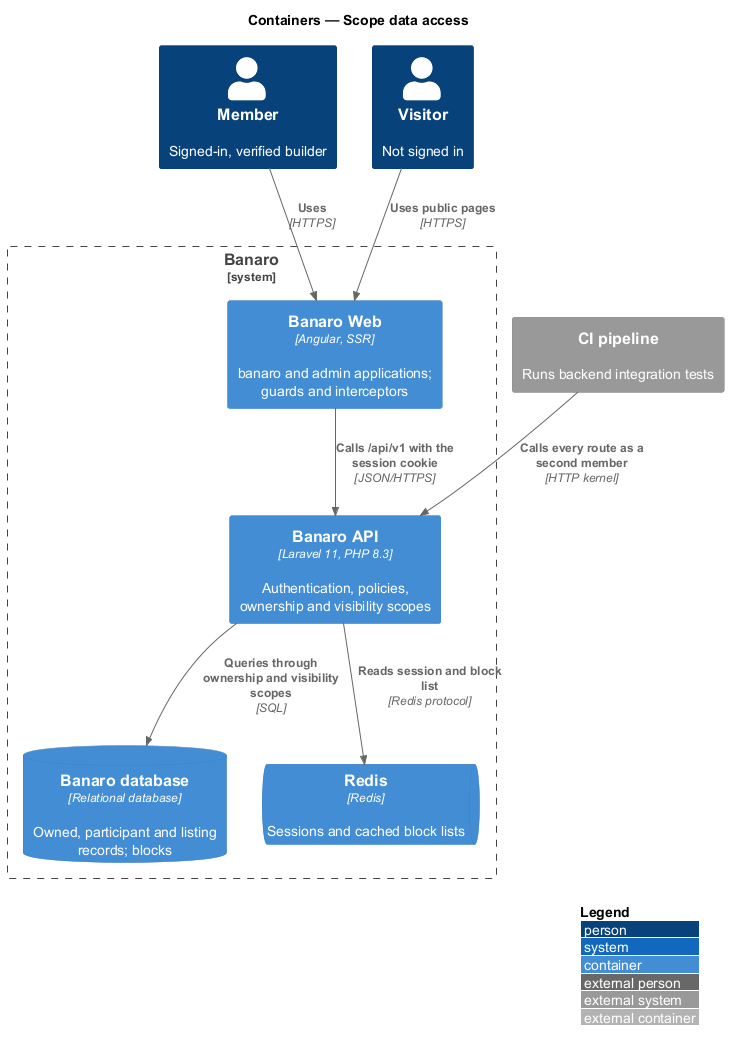

The diagram above was rendered by PlantUML. Its source (embedded in the PNG):
@startuml
!include <C4/C4_Container>
LAYOUT_WITH_LEGEND()
title Containers — Scope data access

Person(member, "Member", "Signed-in, verified builder")
Person(visitor, "Visitor", "Not signed in")
System_Ext(ci, "CI pipeline", "Runs backend integration tests")

System_Boundary(banaro, "Banaro") {
  Container(web, "Banaro Web", "Angular, SSR", "banaro and admin applications; guards and interceptors")
  Container(api, "Banaro API", "Laravel 11, PHP 8.3", "Authentication, policies, ownership and visibility scopes")
  ContainerDb(db, "Banaro database", "Relational database", "Owned, participant and listing records; blocks")
  ContainerQueue(redis, "Redis", "Redis", "Sessions and cached block lists")
}

Rel(member, web, "Uses", "HTTPS")
Rel(visitor, web, "Uses public pages", "HTTPS")
Rel(web, api, "Calls /api/v1 with the session cookie", "JSON/HTTPS")
Rel(api, redis, "Reads session and block list", "Redis protocol")
Rel(api, db, "Queries through ownership and visibility scopes", "SQL")
Rel(ci, api, "Calls every route as a second member", "HTTP kernel")
@enduml